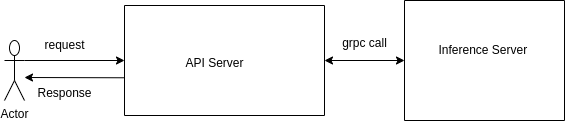

The diagram above was exported from draw.io. Its source (the exported page's mxGraphModel, read from the mxfile embedded in the PNG):
<mxGraphModel dx="1144" dy="649" grid="1" gridSize="10" guides="1" tooltips="1" connect="1" arrows="1" fold="1" page="1" pageScale="1" pageWidth="827" pageHeight="1169" math="0" shadow="0">
  <root>
    <mxCell id="0" />
    <mxCell id="1" parent="0" />
    <mxCell id="HtlYNwqJ14PwcjdQlIN7-15" value="" style="swimlane;startSize=0;" vertex="1" parent="1">
      <mxGeometry x="300" y="205" width="200" height="110" as="geometry" />
    </mxCell>
    <mxCell id="HtlYNwqJ14PwcjdQlIN7-16" value="API Server" style="text;html=1;align=center;verticalAlign=middle;resizable=0;points=[];autosize=1;strokeColor=none;fillColor=none;" vertex="1" parent="HtlYNwqJ14PwcjdQlIN7-15">
      <mxGeometry x="50" y="43" width="80" height="30" as="geometry" />
    </mxCell>
    <mxCell id="HtlYNwqJ14PwcjdQlIN7-17" value="Actor" style="shape=umlActor;verticalLabelPosition=bottom;verticalAlign=top;html=1;outlineConnect=0;" vertex="1" parent="1">
      <mxGeometry x="180" y="240" width="20" height="60" as="geometry" />
    </mxCell>
    <mxCell id="HtlYNwqJ14PwcjdQlIN7-18" value="" style="endArrow=classic;html=1;rounded=0;exitX=1;exitY=0.3333333333333333;exitDx=0;exitDy=0;exitPerimeter=0;entryX=0;entryY=0.5;entryDx=0;entryDy=0;" edge="1" parent="1" source="HtlYNwqJ14PwcjdQlIN7-17" target="HtlYNwqJ14PwcjdQlIN7-15">
      <mxGeometry width="50" height="50" relative="1" as="geometry">
        <mxPoint x="120" y="270" as="sourcePoint" />
        <mxPoint x="170" y="220" as="targetPoint" />
      </mxGeometry>
    </mxCell>
    <mxCell id="HtlYNwqJ14PwcjdQlIN7-21" value="" style="swimlane;startSize=0;" vertex="1" parent="1">
      <mxGeometry x="580" y="200" width="160" height="120" as="geometry" />
    </mxCell>
    <mxCell id="HtlYNwqJ14PwcjdQlIN7-22" value="Inference Server&amp;nbsp;" style="text;html=1;align=center;verticalAlign=middle;resizable=0;points=[];autosize=1;strokeColor=none;fillColor=none;" vertex="1" parent="HtlYNwqJ14PwcjdQlIN7-21">
      <mxGeometry x="20" y="35" width="120" height="30" as="geometry" />
    </mxCell>
    <mxCell id="HtlYNwqJ14PwcjdQlIN7-24" value="" style="endArrow=classic;startArrow=classic;html=1;rounded=0;exitX=1;exitY=0.5;exitDx=0;exitDy=0;entryX=0;entryY=0.5;entryDx=0;entryDy=0;" edge="1" parent="1" source="HtlYNwqJ14PwcjdQlIN7-15" target="HtlYNwqJ14PwcjdQlIN7-21">
      <mxGeometry width="50" height="50" relative="1" as="geometry">
        <mxPoint x="530" y="310" as="sourcePoint" />
        <mxPoint x="580" y="260" as="targetPoint" />
      </mxGeometry>
    </mxCell>
    <mxCell id="HtlYNwqJ14PwcjdQlIN7-26" value="" style="endArrow=classic;html=1;rounded=0;exitX=-0.003;exitY=0.657;exitDx=0;exitDy=0;exitPerimeter=0;" edge="1" parent="1" source="HtlYNwqJ14PwcjdQlIN7-15">
      <mxGeometry width="50" height="50" relative="1" as="geometry">
        <mxPoint x="330" y="350" as="sourcePoint" />
        <mxPoint x="200" y="277" as="targetPoint" />
      </mxGeometry>
    </mxCell>
    <mxCell id="HtlYNwqJ14PwcjdQlIN7-27" value="request" style="text;html=1;align=center;verticalAlign=middle;resizable=0;points=[];autosize=1;strokeColor=none;fillColor=none;" vertex="1" parent="1">
      <mxGeometry x="210" y="230" width="60" height="30" as="geometry" />
    </mxCell>
    <mxCell id="HtlYNwqJ14PwcjdQlIN7-28" value="Response" style="text;html=1;align=center;verticalAlign=middle;resizable=0;points=[];autosize=1;strokeColor=none;fillColor=none;" vertex="1" parent="1">
      <mxGeometry x="200" y="278" width="80" height="30" as="geometry" />
    </mxCell>
    <mxCell id="HtlYNwqJ14PwcjdQlIN7-29" value="grpc call" style="text;html=1;align=center;verticalAlign=middle;resizable=0;points=[];autosize=1;strokeColor=none;fillColor=none;" vertex="1" parent="1">
      <mxGeometry x="505" y="228" width="70" height="30" as="geometry" />
    </mxCell>
  </root>
</mxGraphModel>